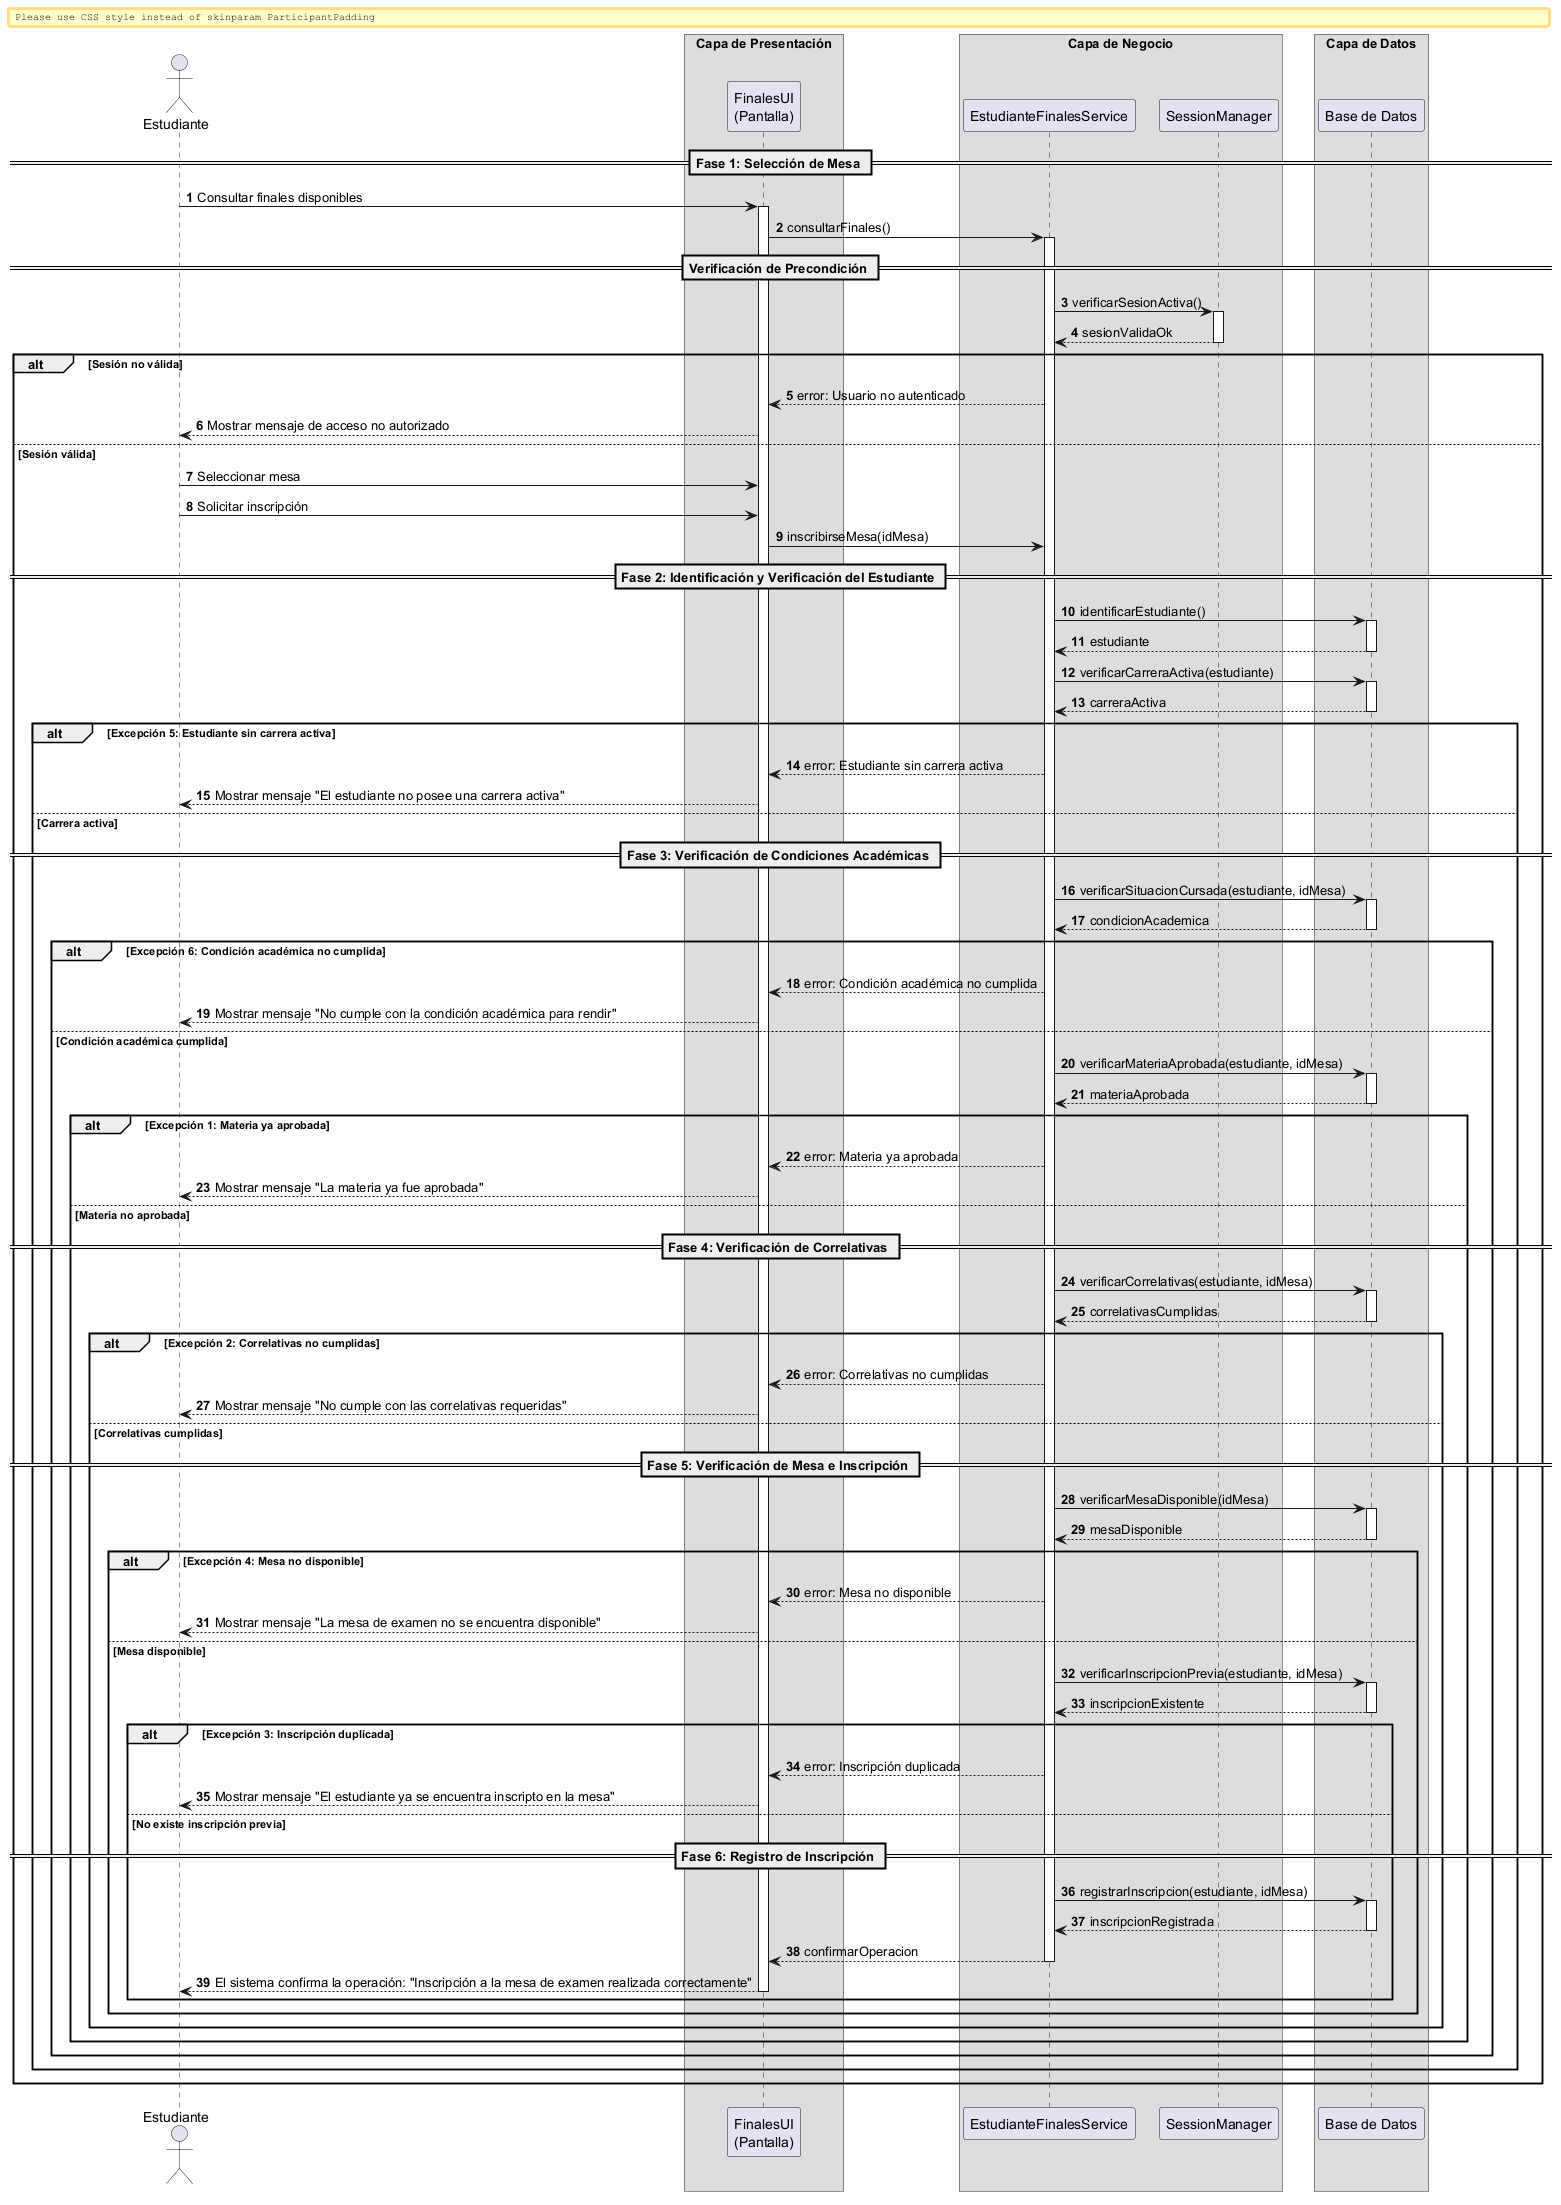

The diagram above was rendered by PlantUML. Its source (embedded in the PNG):
@startuml

autonumber
skinparam BoxPadding 10
skinparam ParticipantPadding 12

actor "Estudiante" as Actor

box "Capa de Presentación" 
    participant "FinalesUI\n(Pantalla)" as UI
end box

box "Capa de Negocio" 
    participant "EstudianteFinalesService" as Service
    participant "SessionManager" as Session
end box

box "Capa de Datos" 
    participant "Base de Datos" as DB
end box


== Fase 1: Selección de Mesa ==

Actor -> UI: Consultar finales disponibles
activate UI

UI -> Service: consultarFinales()
activate Service

== Verificación de Precondición ==

Service -> Session: verificarSesionActiva()
activate Session
return sesionValidaOk
deactivate Session

alt Sesión no válida

    Service --> UI: error: Usuario no autenticado
    UI --> Actor: Mostrar mensaje de acceso no autorizado

else Sesión válida

    Actor -> UI: Seleccionar mesa
    Actor -> UI: Solicitar inscripción

    UI -> Service: inscribirseMesa(idMesa)
    
    == Fase 2: Identificación y Verificación del Estudiante ==

    Service -> DB: identificarEstudiante()
    activate DB
    return estudiante
    deactivate DB

    Service -> DB: verificarCarreraActiva(estudiante)
    activate DB
    return carreraActiva
    deactivate DB

    alt Excepción 5: Estudiante sin carrera activa

        Service --> UI: error: Estudiante sin carrera activa
        UI --> Actor: Mostrar mensaje "El estudiante no posee una carrera activa"

    else Carrera activa

        == Fase 3: Verificación de Condiciones Académicas ==

        Service -> DB: verificarSituacionCursada(estudiante, idMesa)
        activate DB
        return condicionAcademica
        deactivate DB

        alt Excepción 6: Condición académica no cumplida

            Service --> UI: error: Condición académica no cumplida
            UI --> Actor: Mostrar mensaje "No cumple con la condición académica para rendir"

        else Condición académica cumplida

            Service -> DB: verificarMateriaAprobada(estudiante, idMesa)
            activate DB
            return materiaAprobada
            deactivate DB

            alt Excepción 1: Materia ya aprobada

                Service --> UI: error: Materia ya aprobada
                UI --> Actor: Mostrar mensaje "La materia ya fue aprobada"

            else Materia no aprobada

                == Fase 4: Verificación de Correlativas ==

                Service -> DB: verificarCorrelativas(estudiante, idMesa)
                activate DB
                return correlativasCumplidas
                deactivate DB

                alt Excepción 2: Correlativas no cumplidas

                    Service --> UI: error: Correlativas no cumplidas
                    UI --> Actor: Mostrar mensaje "No cumple con las correlativas requeridas"

                else Correlativas cumplidas

                    == Fase 5: Verificación de Mesa e Inscripción ==

                    Service -> DB: verificarMesaDisponible(idMesa)
                    activate DB
                    return mesaDisponible
                    deactivate DB

                    alt Excepción 4: Mesa no disponible

                        Service --> UI: error: Mesa no disponible
                        UI --> Actor: Mostrar mensaje "La mesa de examen no se encuentra disponible"

                    else Mesa disponible

                        Service -> DB: verificarInscripcionPrevia(estudiante, idMesa)
                        activate DB
                        return inscripcionExistente
                        deactivate DB

                        alt Excepción 3: Inscripción duplicada

                            Service --> UI: error: Inscripción duplicada
                            UI --> Actor: Mostrar mensaje "El estudiante ya se encuentra inscripto en la mesa"

                        else No existe inscripción previa

                            == Fase 6: Registro de Inscripción ==

                            Service -> DB: registrarInscripcion(estudiante, idMesa)
                            activate DB
                            return inscripcionRegistrada
                            deactivate DB

                            Service --> UI: confirmarOperacion
                            deactivate Service

                            UI --> Actor: El sistema confirma la operación: "Inscripción a la mesa de examen realizada correctamente"
                            deactivate UI

                        end
                    end
                end
            end
        end
    end
end

@enduml